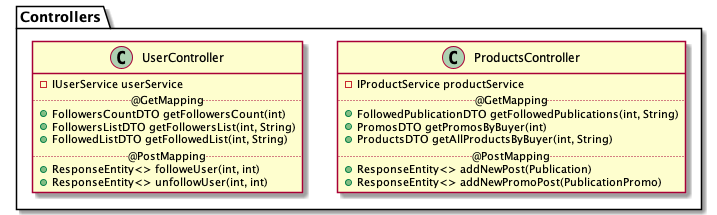

The diagram above was rendered by PlantUML. Its source (embedded in the PNG):
@startuml

package Controllers <<Folder>> {

    class ProductsController {
        - IProductService productService
        ..@GetMapping..
        + FollowedPublicationDTO getFollowedPublications(int, String) 
        + PromosDTO getPromosByBuyer(int)
        + ProductsDTO getAllProductsByBuyer(int, String)
        ..@PostMapping..
        + ResponseEntity<> addNewPost(Publication) 
        + ResponseEntity<> addNewPromoPost(PublicationPromo) 
    }

    class UserController {
        - IUserService userService
        ..@GetMapping..
        + FollowersCountDTO getFollowersCount(int)
        + FollowersListDTO getFollowersList(int, String)
        + FollowedListDTO getFollowedList(int, String)
        ..@PostMapping..
        + ResponseEntity<> followeUser(int, int)
        + ResponseEntity<> unfollowUser(int, int)
    }
}

@enduml